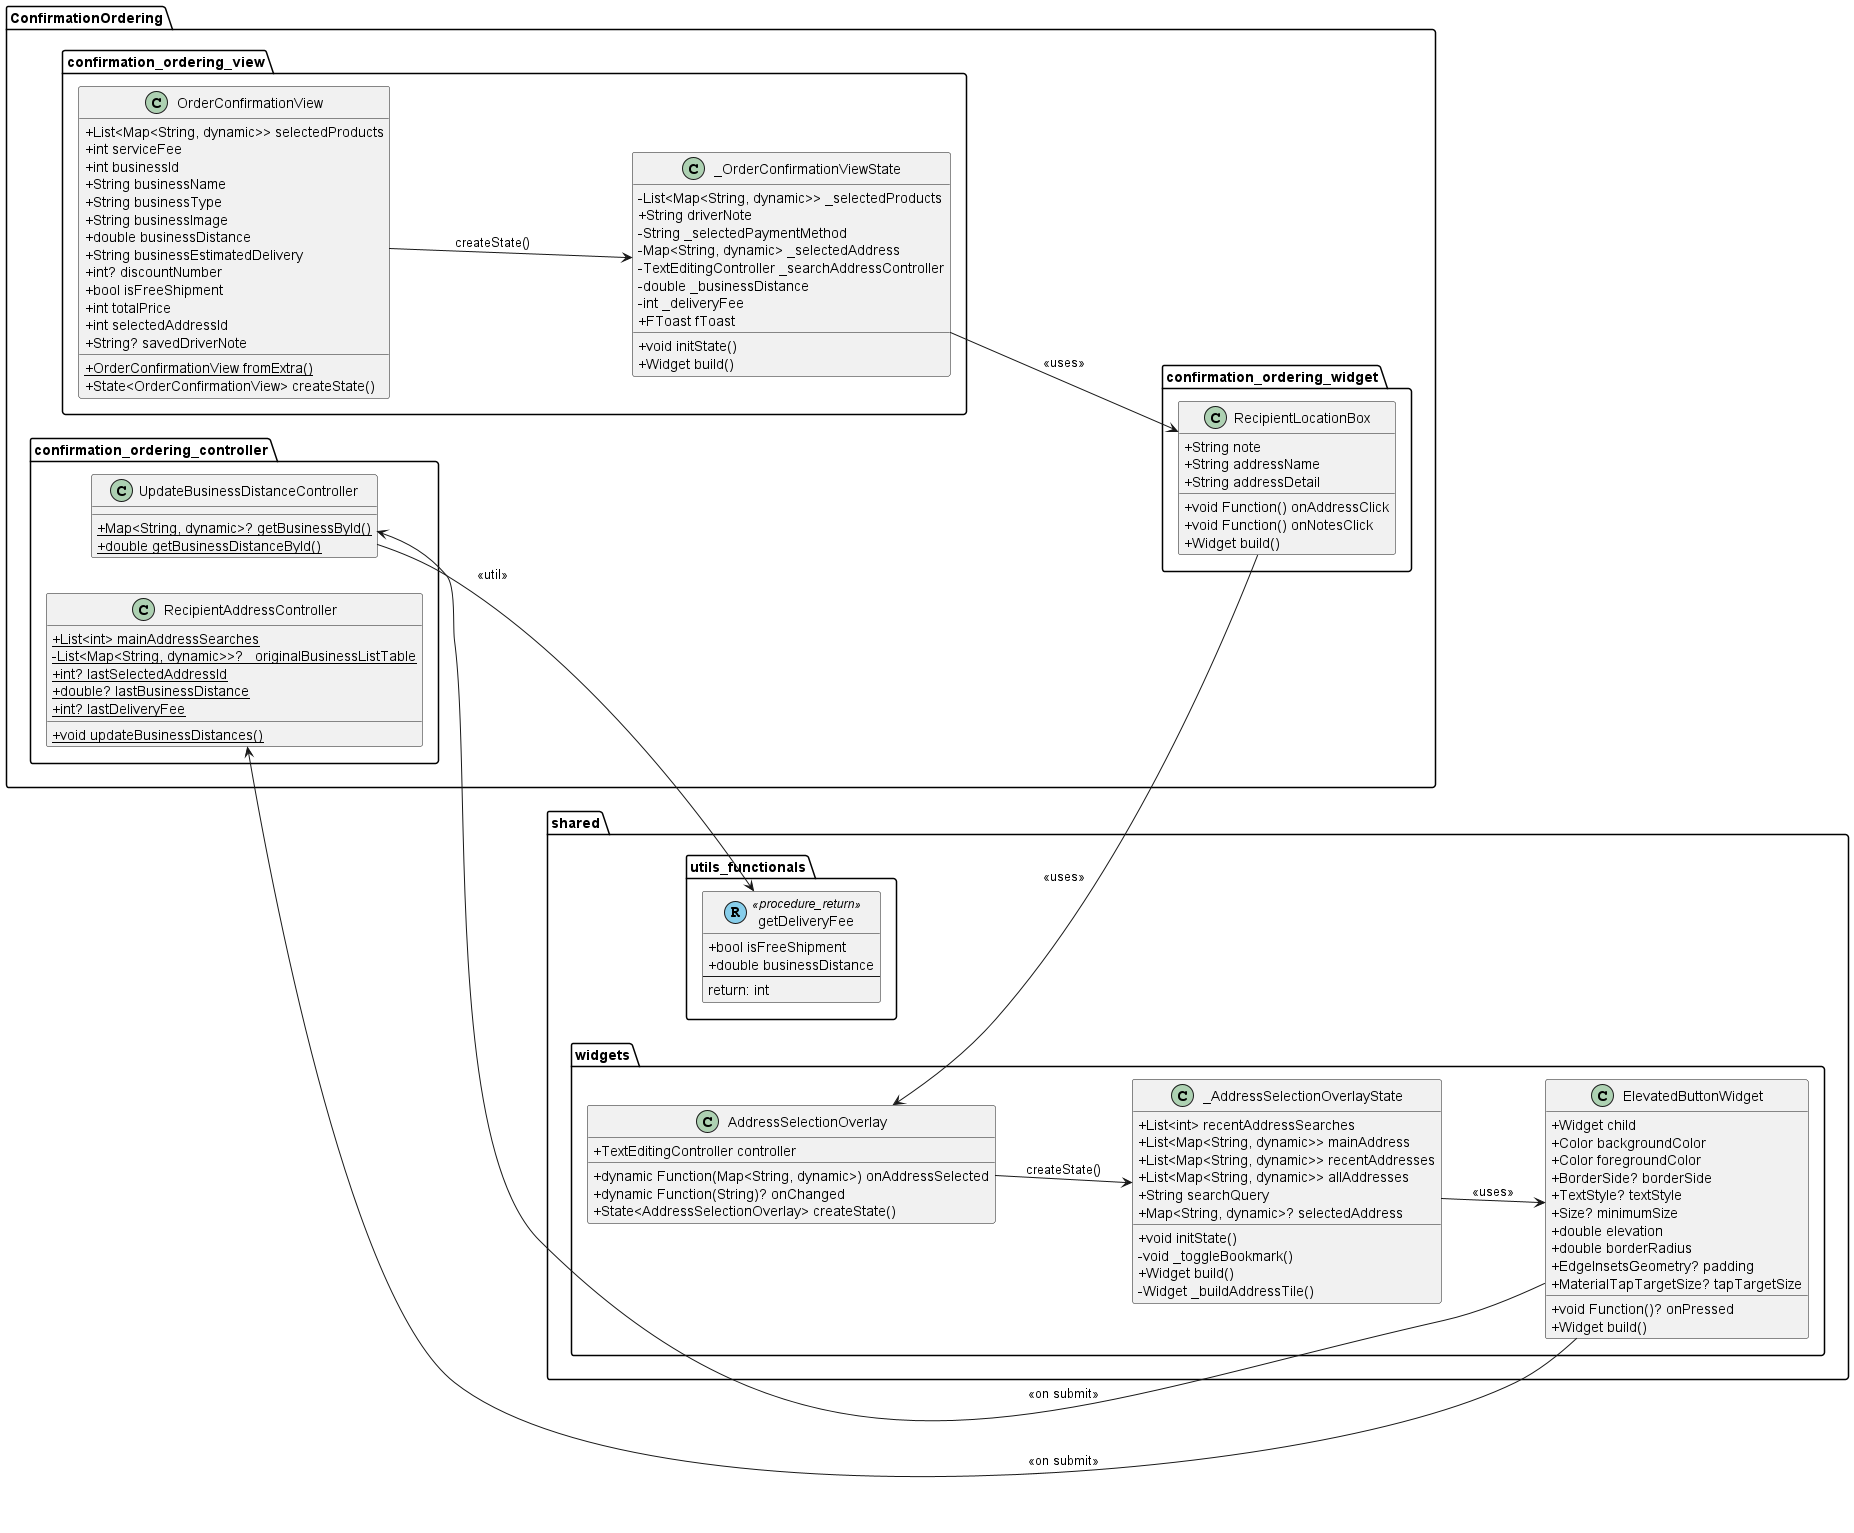

The diagram above was rendered by PlantUML. Its source (embedded in the PNG):
@startuml
set namespaceSeparator ::
skinparam classAttributeIconSize 0
left to right direction

' ================== CONTROLLERS ==================
package "ConfirmationOrdering::confirmation_ordering_controller" {
  ' class AddressRecipientChooseController {
  '   {static} +Map<String, dynamic>? getAddressById()
  ' }

  class UpdateBusinessDistanceController {
    {static} +Map<String, dynamic>? getBusinessById()
    {static} +double getBusinessDistanceById()
  }

  ' class OrderConfirmationController {
  '   {static} +Map<String, dynamic> addOrder()
  ' }

  class RecipientAddressController {
    {static} +List<int> mainAddressSearches
    {static} -List<Map<String, dynamic>>? _originalBusinessListTable
    {static} +int? lastSelectedAddressId
    {static} +double? lastBusinessDistance
    {static} +int? lastDeliveryFee
    {static} +void updateBusinessDistances()
  }
}

' ================== VIEWS ==================
package "ConfirmationOrdering::confirmation_ordering_view" {
  class OrderConfirmationView {
    +List<Map<String, dynamic>> selectedProducts
    +int serviceFee
    +int businessId
    +String businessName
    +String businessType
    +String businessImage
    +double businessDistance
    +String businessEstimatedDelivery
    +int? discountNumber
    +bool isFreeShipment
    +int totalPrice
    +int selectedAddressId
    +String? savedDriverNote
    {static} +OrderConfirmationView fromExtra()
    +State<OrderConfirmationView> createState()
  }

  class _OrderConfirmationViewState {
    -List<Map<String, dynamic>> _selectedProducts
    +String driverNote
    -String _selectedPaymentMethod
    -Map<String, dynamic> _selectedAddress
    -TextEditingController _searchAddressController
    -double _businessDistance
    -int _deliveryFee
    +FToast fToast
    +void initState()
    +Widget build()
  }

  OrderConfirmationView --> _OrderConfirmationViewState : createState()
}

' ================== WIDGETS ==================
package "ConfirmationOrdering::confirmation_ordering_widget" {
  class RecipientLocationBox {
    +void Function() onAddressClick
    +void Function() onNotesClick
    +String note
    +String addressName
    +String addressDetail
    +Widget build()
  }

  ' class DriverNoteOverlay {
  '   +String initialNote
  '   +void Function(String) onNoteSubmitted
  '   +State<DriverNoteOverlay> createState()
  ' }

  ' class _DriverNoteOverlayState {
  '   -TextEditingController _controller
  '   +void initState()
  '   +void dispose()
  '   +Widget build()
  ' }

'   class OrderDetailListBox {
'     +List<Map<String, dynamic>> selectedProducts
'     +int serviceFee
'     +int deliveryFee
'     +int? discountNumber
'     +int businessId
'     +String businessType
'     +void Function(String, int) onCountChanged
'     +void Function(String, String)? onNotesChanged
'     +void Function(String, List<int>)? onAddOnsChanged
'     +Widget build()
'   }

'   class AddMoreOrderButtonBox {
'     +void Function() onAddMorePressed
'     +Widget build()
'   }

  ' class PaymentMethodBox {
  '   +String selectedMethod
  '   +dynamic Function(String) onMethodSelected
  '   +State<PaymentMethodBox> createState()
  ' }

  ' class _PaymentMethodBoxState {
  '   +String selectedMethod
  '   +List<Map<String, dynamic>> paymentOptions
  '   +void initState()
  '   +Widget build()
  ' }

  ' DriverNoteOverlay --> _DriverNoteOverlayState : createState()
  ' PaymentMethodBox --> _PaymentMethodBoxState : createState()
}

package "shared::utils_functionals" {
'   class formatCurrency << (R,skyblue) procedure_return >> {
'     +int value
'     --
'     return: String
'   }

'   class calculateFinalOrderTotal << (R,skyblue) procedure_return >> {
'     +List<Map<String, dynamic>> selectedProducts
'     +int serviceFee
'     +bool isFreeShipment
'     +double businessDistance
'     +int Function(bool, double) deliveryFeeCalculator
'     --
'     return: int
'   }

  class getDeliveryFee << (R,skyblue) procedure_return >> {
    +bool isFreeShipment
    +double businessDistance
    --
    return: int
  }
}

' ================== SHARED WIDGETS ==================
package "shared::widgets" {
  class AddressSelectionOverlay {
    +dynamic Function(Map<String, dynamic>) onAddressSelected
    +TextEditingController controller
    +dynamic Function(String)? onChanged
    +State<AddressSelectionOverlay> createState()
  }

  class _AddressSelectionOverlayState {
    +List<int> recentAddressSearches
    +List<Map<String, dynamic>> mainAddress
    +List<Map<String, dynamic>> recentAddresses
    +List<Map<String, dynamic>> allAddresses
    +String searchQuery
    +Map<String, dynamic>? selectedAddress
    +void initState()
    -void _toggleBookmark()
    +Widget build()
    -Widget _buildAddressTile()
  }

'   class CustomAppBar {
'     +String title
'     +bool showBackButton
'     +List<Map<String, dynamic>>? customParam1
'     +String? customParam2
'     +void Function()? onBack
'     +Size preferredSize
'     +Widget build()
'   }

  class ElevatedButtonWidget {
    +Widget child
    +Color backgroundColor
    +Color foregroundColor
    +BorderSide? borderSide
    +TextStyle? textStyle
    +Size? minimumSize
    +double elevation
    +double borderRadius
    +EdgeInsetsGeometry? padding
    +MaterialTapTargetSize? tapTargetSize
    +void Function()? onPressed
    +Widget build()
  }

'   class OrderBottomNavbar {
'     +int totalPrice
'     +String buttonText
'     +void Function() onOrderPressed
'     +Widget build()
'   }

  AddressSelectionOverlay --> _AddressSelectionOverlayState : createState()
}

' ================== RELATIONSHIPS ==================
' _OrderConfirmationViewState --> RecipientAddressController : <<controller>>
ElevatedButtonWidget --> RecipientAddressController : <<on submit>>
' OrderBottomNavbar --> RecipientAddressController : <<controller>>

' _OrderConfirmationViewState --> getDeliveryFee : <<util>>
UpdateBusinessDistanceController --> getDeliveryFee : <<util>>
' OrderBottomNavbar --> getDeliveryFee : <<util>>

' OrderDetailListBox --> formatCurrency : <<util>>

' OrderBottomNavbar --> calculateFinalOrderTotal : <<util>>

' _OrderConfirmationViewState --> AddressRecipientChooseController : <<controller>>
ElevatedButtonWidget --> UpdateBusinessDistanceController : <<on submit>>
' OrderBottomNavbar --> OrderConfirmationController : <<controller>>

' _OrderConfirmationViewState --> CustomAppBar : <<uses>>

_OrderConfirmationViewState --> RecipientLocationBox : <<uses>>
RecipientLocationBox --> AddressSelectionOverlay : <<uses>>
_AddressSelectionOverlayState --> ElevatedButtonWidget : <<uses>>
' RecipientLocationBox --> DriverNoteOverlay : <<uses>>
' _DriverNoteOverlayState --> ElevatedButtonWidget : <<uses>>

' _OrderConfirmationViewState --> OrderDetailListBox : <<uses>>
' _OrderConfirmationViewState --> AddMoreOrderButtonBox : <<uses>>

' _OrderConfirmationViewState --> PaymentMethodBox : <<uses>>

' _OrderConfirmationViewState --> OrderBottomNavbar : <<uses>>
' OrderBottomNavbar --> ElevatedButtonWidget : <<uses>>

@enduml